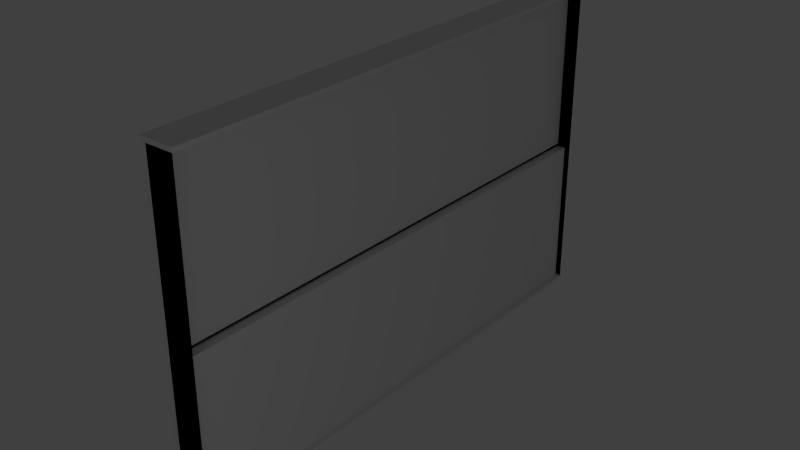 # Source: whiteboard.blend  (saved by Blender 2.73.0; exported with 4.5.12 LTS)
import bpy
from mathutils import Matrix  # noqa: F401  (used for matrix-valued properties, if any)

bpy.ops.wm.read_factory_settings(use_empty=True)
scene = bpy.context.scene
scene.name = 'Scene'

# ---- collections
col_collection_1 = bpy.data.collections.new('Collection 1'); scene.collection.children.link(col_collection_1)

# ---- materials (node trees are filled in below, after node groups)
mat_whiteboard = bpy.data.materials.new('Whiteboard')
mat_whiteboard.alpha_threshold = 0.0
mat_whiteboard.use_transparent_shadow = False
mat_whiteboard.roughness = 0.5
mat_whiteboard.specular_intensity = 0.7
mat_material_001 = bpy.data.materials.new('Material.001')
mat_material_001.alpha_threshold = 0.0
mat_material_001.use_transparent_shadow = False
mat_material_001.roughness = 0.5
mat_material_001.specular_intensity = 0.4474

# ---- material node trees

# ---- world
world_world = bpy.data.worlds.new('World'); scene.world = world_world
world_world.color = (0.05088, 0.05088, 0.05088)
world_world.use_sun_shadow = False
world_world.sun_shadow_jitter_overblur = 0.0
world_world.cycles.sampling_method = 'MANUAL'
world_world.cycles.sample_map_resolution = 256

# ---- lights
light_point = bpy.data.lights.new('Point', 'POINT')
light_point.transmission_factor = 0.0
light_point.energy = 215.0
light_point.shadow_buffer_clip_start = 0.5
light_point.shadow_soft_size = 0.1
light_point.shadow_maximum_resolution = 0.006
light_point.use_absolute_resolution = True
light_point.cycles.use_multiple_importance_sampling = False

# ---- meshes
me_cube_001 = bpy.data.meshes.new('Cube.001')
me_cube_001.from_pydata([(-1.0, -1.0, -1.0), (-1.0, 1.0, -1.0), (1.0, 1.0, -1.0), (1.0, -1.0, -1.0), (-1.0, -1.0, 1.0), (-1.0, 1.0, 1.0), (1.0, 1.0, 1.0), (1.0, -1.0, 1.0)], [], [(4, 5, 1, 0), (5, 6, 2, 1), (6, 7, 3, 2), (7, 4, 0, 3), (0, 1, 2, 3), (7, 6, 5, 4)])
me_cube_001.materials.append(mat_whiteboard)
me_cube_001.use_remesh_preserve_volume = False
me_cube_001.use_remesh_preserve_attributes = False
me_cube_001.use_mirror_vertex_groups = False
me_cube_001.update()
me_plane = bpy.data.meshes.new('Plane')
me_plane.from_pydata([(-1.0, -1.0, 0.0), (1.0, -1.0, 0.0), (-1.0, 1.0, 0.0), (1.0, 1.0, 0.0), (-1.0, -1.0, 0.08621), (1.0, -1.0, 0.08621), (-1.0, 1.0, 0.08621), (1.0, 1.0, 0.08621), (-0.8773, 0.9941, 0.08621), (-0.8773, -0.9949, 0.08621), (-0.5999, -0.9949, 0.08621), (-0.5999, 0.9941, 0.08621), (-0.8773, 0.9941, 7.47), (-0.8773, -0.9949, 7.47), (-0.5999, -0.9949, 7.47), (-0.5999, 0.9941, 7.47), (-0.8773, 0.9941, 7.566), (-0.8773, -0.9949, 7.566), (-0.5999, -0.9949, 7.566), (-0.5999, 0.9941, 7.566), (0.9603, -0.9949, 7.47), (0.9603, 0.9941, 7.47), (0.9603, -0.9949, 7.566), (0.9603, 0.9941, 7.566), (-0.8773, 0.9941, 7.47), (-0.8773, -0.9949, 7.47), (-0.8773, 0.9941, 7.566), (-0.8773, -0.9949, 7.566), (-0.9798, 0.9941, 7.47), (-0.9798, -0.9949, 7.47), (-0.9798, 0.9941, 7.566), (-0.9798, -0.9949, 7.566), (-0.5999, -0.9949, 0.08564), (-0.5999, -0.9949, 0.1814), (0.9603, -0.9949, 0.08564), (0.9603, -0.9949, 0.1814), (-0.5999, 0.9941, 7.47), (-0.5999, 0.9941, 7.566), (0.9603, 0.9941, 7.47), (0.9603, 0.9941, 7.566), (-0.5999, 0.9941, 0.01137), (-0.5999, 0.9941, 0.1071), (0.9603, 0.9941, 0.01137), (0.9603, 0.9941, 0.1071)], [], [(0, 2, 3, 1), (11, 8, 12, 15), (3, 2, 6, 7), (1, 3, 7, 5), (0, 1, 5, 4), (2, 0, 4, 6), (9, 8, 6, 4), (10, 9, 4, 5), (11, 10, 5, 7), (8, 11, 7, 6), (15, 12, 16, 19), (10, 11, 15, 14), (9, 10, 14, 13), (8, 9, 13, 12), (17, 18, 19, 16), (14, 20, 34, 32), (13, 14, 18, 17), (13, 17, 27, 25), (20, 21, 23, 22), (19, 23, 39, 37), (19, 18, 22, 23), (14, 15, 21, 20), (25, 27, 31, 29), (16, 12, 24, 26), (17, 16, 26, 27), (12, 13, 25, 24), (28, 29, 31, 30), (26, 24, 28, 30), (27, 26, 30, 31), (24, 25, 29, 28), (33, 32, 34, 35), (22, 18, 33, 35), (20, 22, 35, 34), (18, 14, 32, 33), (37, 39, 43, 41), (21, 15, 36, 38), (23, 21, 38, 39), (15, 19, 37, 36), (40, 41, 43, 42), (38, 36, 40, 42), (39, 38, 42, 43), (36, 37, 41, 40)])
me_plane.materials.append(mat_material_001)
me_plane.use_remesh_preserve_volume = False
me_plane.use_remesh_preserve_attributes = False
me_plane.use_mirror_vertex_groups = False
me_plane.update()
me_cube_002 = bpy.data.meshes.new('Cube.002')
me_cube_002.from_pydata([(-1.0, -1.0, -1.0), (-1.0, 1.0, -1.0), (1.0, 1.0, -1.0), (1.0, -1.0, -1.0), (-1.0, -1.0, 1.0), (-1.0, 1.0, 1.0), (1.0, 1.0, 1.0), (1.0, -1.0, 1.0)], [], [(4, 5, 1, 0), (5, 6, 2, 1), (6, 7, 3, 2), (7, 4, 0, 3), (0, 1, 2, 3), (7, 6, 5, 4)])
me_cube_002.use_remesh_preserve_volume = False
me_cube_002.use_remesh_preserve_attributes = False
me_cube_002.use_mirror_vertex_groups = False
me_cube_002.update()

# ---- objects
ob_point = bpy.data.objects.new('Point', light_point)
ob_board_1 = bpy.data.objects.new('Board 1', me_cube_001)
ob_frame = bpy.data.objects.new('Frame', me_plane)
ob_board_2 = bpy.data.objects.new('Board 2', me_cube_002)

# ---- transforms, parenting, visibility, modifiers, constraints
ob_point.location = (12.61, -12.72, 5.674)
ob_point.lineart.crease_threshold = 0.0
ob_board_1.location = (0.0, 0.0, 5.553)
ob_board_1.scale = (0.1043, 5.904, 1.853)
ob_board_1.lineart.crease_threshold = 0.0
ob_frame.location = (0.0, 0.0, 0.0)
ob_frame.scale = (0.417, 6.001, 1.0)
ob_frame.lineart.crease_threshold = 0.0
ob_board_2.location = (0.1942, 0.0, 1.777)
ob_board_2.scale = (0.1043, 5.904, 1.853)
ob_board_2.lineart.crease_threshold = 0.0

# ---- collection membership
col_collection_1.objects.link(ob_point)
col_collection_1.objects.link(ob_board_1)
col_collection_1.objects.link(ob_frame)
col_collection_1.objects.link(ob_board_2)

# ---- scene / render settings (as saved in the file)
scene.frame_start = 1; scene.frame_end = 250; scene.frame_set(1)
scene.render.engine = 'BLENDER_EEVEE_NEXT'
scene.render.resolution_percentage = 50
scene.render.dither_intensity = 0.0
scene.cycles.use_denoising = False
scene.cycles.samples = 10
scene.cycles.sampling_pattern = 'TABULATED_SOBOL'
scene.cycles.light_sampling_threshold = 0.0
scene.cycles.use_adaptive_sampling = False
scene.cycles.use_light_tree = False
scene.cycles.blur_glossy = 0.0
scene.cycles.pixel_filter_type = 'GAUSSIAN'
scene.cycles.sample_clamp_indirect = 0.0
scene.view_settings.view_transform = 'Standard'
bpy.context.view_layer.update()

# ---- added for rendering (the .blend has no active camera): camera
cam_auto = bpy.data.cameras.new('AutoCamera')
cam_auto.lens = 50.0
cam_auto.sensor_width = 36.0
cam_auto.clip_end = 1000.0
ob_auto_camera = bpy.data.objects.new('AutoCamera', cam_auto)
scene.collection.objects.link(ob_auto_camera)
ob_auto_camera.location = (13.1868, -15.8241, 14.2948)
ob_auto_camera.rotation_euler = (1.09748, -7.21219e-08, 0.694738)
scene.camera = ob_auto_camera
bpy.context.view_layer.update()
